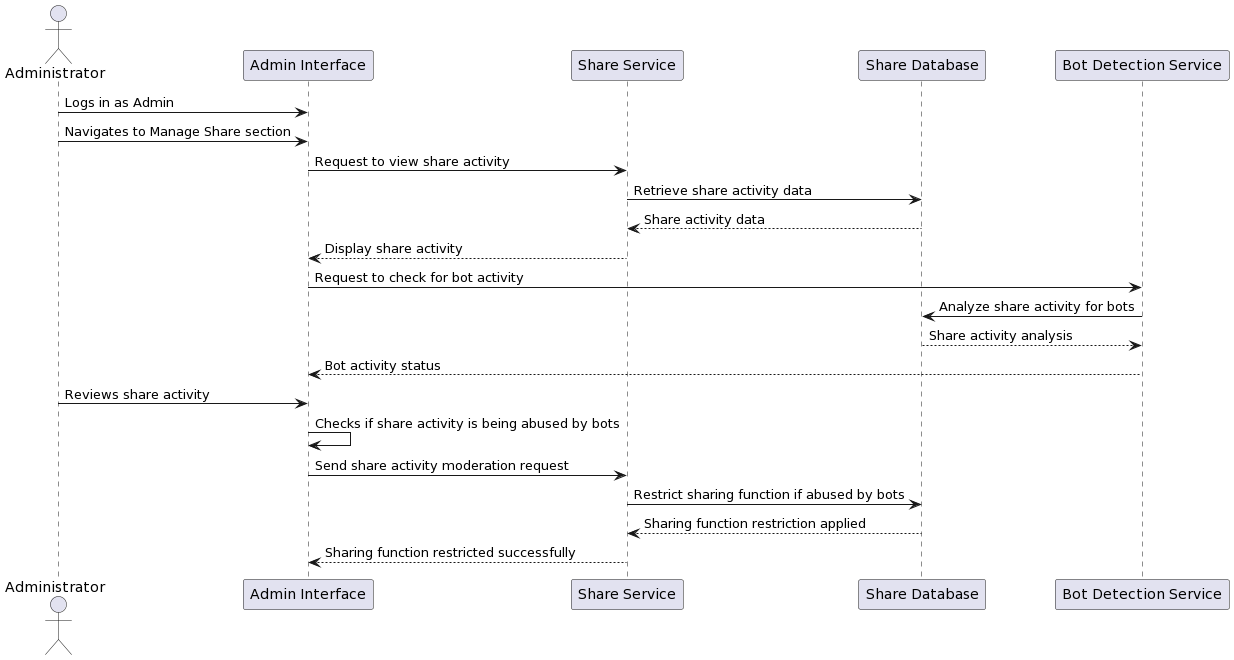

The diagram above was rendered by PlantUML. Its source (embedded in the PNG):
@startuml
actor Administrator
participant "Admin Interface" as AdminUI
participant "Share Service" as ShareService
participant "Share Database" as ShareDB
participant "Bot Detection Service" as BotDetectionService

Administrator -> AdminUI: Logs in as Admin
Administrator -> AdminUI: Navigates to Manage Share section

AdminUI -> ShareService: Request to view share activity
ShareService -> ShareDB: Retrieve share activity data
ShareDB --> ShareService: Share activity data
ShareService --> AdminUI: Display share activity

AdminUI -> BotDetectionService: Request to check for bot activity
BotDetectionService -> ShareDB: Analyze share activity for bots
ShareDB --> BotDetectionService: Share activity analysis
BotDetectionService --> AdminUI: Bot activity status

Administrator -> AdminUI: Reviews share activity
AdminUI -> AdminUI: Checks if share activity is being abused by bots
AdminUI -> ShareService: Send share activity moderation request
ShareService -> ShareDB: Restrict sharing function if abused by bots
ShareDB --> ShareService: Sharing function restriction applied
ShareService --> AdminUI: Sharing function restricted successfully
@enduml